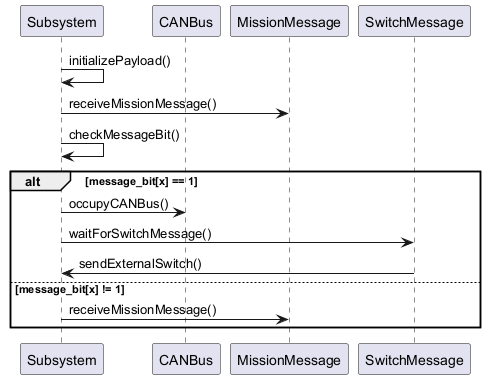

The diagram above was rendered by PlantUML. Its source (embedded in the PNG):
@startuml
participant Subsystem
participant CANBus
participant MissionMessage
participant SwitchMessage

Subsystem -> Subsystem : initializePayload()
Subsystem -> MissionMessage : receiveMissionMessage()
Subsystem -> Subsystem : checkMessageBit()

alt message_bit[x] == 1
  Subsystem -> CANBus : occupyCANBus()
  Subsystem -> SwitchMessage : waitForSwitchMessage()
  SwitchMessage -> Subsystem : sendExternalSwitch()
else message_bit[x] != 1
  Subsystem -> MissionMessage : receiveMissionMessage()
end
@enduml